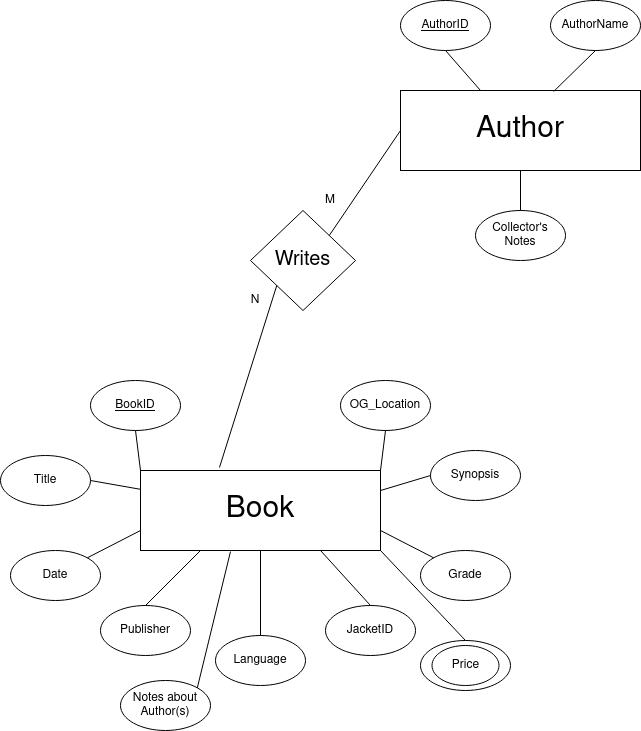

The diagram above was exported from draw.io. Its source (the exported page's mxGraphModel, read from the mxfile embedded in the PNG):
<mxGraphModel dx="782" dy="1133" grid="1" gridSize="10" guides="1" tooltips="1" connect="1" arrows="1" fold="1" page="1" pageScale="1" pageWidth="850" pageHeight="1100" math="0" shadow="0">
  <root>
    <mxCell id="0" />
    <mxCell id="1" parent="0" />
    <mxCell id="J_jTRcN7H65Khf92fd3W-1" value="&lt;font style=&quot;font-size: 30px&quot;&gt;Book&lt;/font&gt;" style="rounded=0;whiteSpace=wrap;html=1;" vertex="1" parent="1">
      <mxGeometry x="180" y="610" width="240" height="80" as="geometry" />
    </mxCell>
    <mxCell id="J_jTRcN7H65Khf92fd3W-3" value="BookID" style="ellipse;whiteSpace=wrap;html=1;fontStyle=4" vertex="1" parent="1">
      <mxGeometry x="130" y="520" width="90" height="50" as="geometry" />
    </mxCell>
    <mxCell id="J_jTRcN7H65Khf92fd3W-5" value="Title" style="ellipse;whiteSpace=wrap;html=1;" vertex="1" parent="1">
      <mxGeometry x="40" y="595" width="90" height="50" as="geometry" />
    </mxCell>
    <mxCell id="J_jTRcN7H65Khf92fd3W-6" value="Date" style="ellipse;whiteSpace=wrap;html=1;" vertex="1" parent="1">
      <mxGeometry x="50" y="690" width="90" height="50" as="geometry" />
    </mxCell>
    <mxCell id="J_jTRcN7H65Khf92fd3W-7" value="Publisher" style="ellipse;whiteSpace=wrap;html=1;" vertex="1" parent="1">
      <mxGeometry x="140" y="745" width="90" height="50" as="geometry" />
    </mxCell>
    <mxCell id="J_jTRcN7H65Khf92fd3W-8" value="JacketID" style="ellipse;whiteSpace=wrap;html=1;" vertex="1" parent="1">
      <mxGeometry x="365" y="745" width="90" height="50" as="geometry" />
    </mxCell>
    <mxCell id="J_jTRcN7H65Khf92fd3W-9" value="Grade" style="ellipse;whiteSpace=wrap;html=1;" vertex="1" parent="1">
      <mxGeometry x="460" y="690" width="90" height="50" as="geometry" />
    </mxCell>
    <mxCell id="J_jTRcN7H65Khf92fd3W-10" value="Synopsis" style="ellipse;whiteSpace=wrap;html=1;" vertex="1" parent="1">
      <mxGeometry x="470" y="590" width="90" height="50" as="geometry" />
    </mxCell>
    <mxCell id="J_jTRcN7H65Khf92fd3W-11" value="OG_Location" style="ellipse;whiteSpace=wrap;html=1;" vertex="1" parent="1">
      <mxGeometry x="380" y="520" width="90" height="50" as="geometry" />
    </mxCell>
    <mxCell id="J_jTRcN7H65Khf92fd3W-14" value="" style="endArrow=none;html=1;exitX=0.5;exitY=1;exitDx=0;exitDy=0;entryX=0;entryY=0;entryDx=0;entryDy=0;" edge="1" parent="1" source="J_jTRcN7H65Khf92fd3W-3" target="J_jTRcN7H65Khf92fd3W-1">
      <mxGeometry width="50" height="50" relative="1" as="geometry">
        <mxPoint x="320" y="525" as="sourcePoint" />
        <mxPoint x="175" y="605" as="targetPoint" />
      </mxGeometry>
    </mxCell>
    <mxCell id="J_jTRcN7H65Khf92fd3W-15" value="" style="endArrow=none;html=1;exitX=1;exitY=0.5;exitDx=0;exitDy=0;" edge="1" parent="1" source="J_jTRcN7H65Khf92fd3W-5" target="J_jTRcN7H65Khf92fd3W-1">
      <mxGeometry width="50" height="50" relative="1" as="geometry">
        <mxPoint x="320" y="525" as="sourcePoint" />
        <mxPoint x="370" y="475" as="targetPoint" />
      </mxGeometry>
    </mxCell>
    <mxCell id="J_jTRcN7H65Khf92fd3W-16" value="" style="endArrow=none;html=1;exitX=1;exitY=0;exitDx=0;exitDy=0;entryX=0;entryY=0.75;entryDx=0;entryDy=0;" edge="1" parent="1" source="J_jTRcN7H65Khf92fd3W-6" target="J_jTRcN7H65Khf92fd3W-1">
      <mxGeometry width="50" height="50" relative="1" as="geometry">
        <mxPoint x="140" y="630" as="sourcePoint" />
        <mxPoint x="190" y="638.8235294117646" as="targetPoint" />
      </mxGeometry>
    </mxCell>
    <mxCell id="J_jTRcN7H65Khf92fd3W-17" value="" style="endArrow=none;html=1;exitX=0.5;exitY=0;exitDx=0;exitDy=0;entryX=0.25;entryY=1;entryDx=0;entryDy=0;" edge="1" parent="1" source="J_jTRcN7H65Khf92fd3W-7" target="J_jTRcN7H65Khf92fd3W-1">
      <mxGeometry width="50" height="50" relative="1" as="geometry">
        <mxPoint x="150" y="640" as="sourcePoint" />
        <mxPoint x="200" y="648.8235294117646" as="targetPoint" />
      </mxGeometry>
    </mxCell>
    <mxCell id="J_jTRcN7H65Khf92fd3W-20" value="" style="endArrow=none;html=1;exitX=0.75;exitY=1;exitDx=0;exitDy=0;entryX=0.5;entryY=0;entryDx=0;entryDy=0;" edge="1" parent="1" source="J_jTRcN7H65Khf92fd3W-1" target="J_jTRcN7H65Khf92fd3W-8">
      <mxGeometry width="50" height="50" relative="1" as="geometry">
        <mxPoint x="160" y="650" as="sourcePoint" />
        <mxPoint x="210" y="658.8235294117646" as="targetPoint" />
      </mxGeometry>
    </mxCell>
    <mxCell id="J_jTRcN7H65Khf92fd3W-21" value="" style="endArrow=none;html=1;exitX=1;exitY=0.75;exitDx=0;exitDy=0;entryX=0;entryY=0;entryDx=0;entryDy=0;" edge="1" parent="1" source="J_jTRcN7H65Khf92fd3W-1" target="J_jTRcN7H65Khf92fd3W-9">
      <mxGeometry width="50" height="50" relative="1" as="geometry">
        <mxPoint x="170" y="660" as="sourcePoint" />
        <mxPoint x="220" y="668.8235294117646" as="targetPoint" />
      </mxGeometry>
    </mxCell>
    <mxCell id="J_jTRcN7H65Khf92fd3W-22" value="" style="endArrow=none;html=1;exitX=1;exitY=0.25;exitDx=0;exitDy=0;entryX=0;entryY=0.5;entryDx=0;entryDy=0;" edge="1" parent="1" source="J_jTRcN7H65Khf92fd3W-1" target="J_jTRcN7H65Khf92fd3W-10">
      <mxGeometry width="50" height="50" relative="1" as="geometry">
        <mxPoint x="180" y="670" as="sourcePoint" />
        <mxPoint x="230" y="678.8235294117646" as="targetPoint" />
      </mxGeometry>
    </mxCell>
    <mxCell id="J_jTRcN7H65Khf92fd3W-23" value="" style="endArrow=none;html=1;exitX=0.5;exitY=1;exitDx=0;exitDy=0;entryX=1;entryY=0;entryDx=0;entryDy=0;" edge="1" parent="1" source="J_jTRcN7H65Khf92fd3W-11" target="J_jTRcN7H65Khf92fd3W-1">
      <mxGeometry width="50" height="50" relative="1" as="geometry">
        <mxPoint x="190" y="680" as="sourcePoint" />
        <mxPoint x="240" y="688.8235294117646" as="targetPoint" />
      </mxGeometry>
    </mxCell>
    <mxCell id="J_jTRcN7H65Khf92fd3W-24" value="Language" style="ellipse;whiteSpace=wrap;html=1;" vertex="1" parent="1">
      <mxGeometry x="255" y="775" width="90" height="50" as="geometry" />
    </mxCell>
    <mxCell id="J_jTRcN7H65Khf92fd3W-25" value="" style="endArrow=none;html=1;exitX=0.5;exitY=0;exitDx=0;exitDy=0;entryX=0.5;entryY=1;entryDx=0;entryDy=0;" edge="1" parent="1" source="J_jTRcN7H65Khf92fd3W-24" target="J_jTRcN7H65Khf92fd3W-1">
      <mxGeometry width="50" height="50" relative="1" as="geometry">
        <mxPoint x="320" y="525" as="sourcePoint" />
        <mxPoint x="370" y="475" as="targetPoint" />
      </mxGeometry>
    </mxCell>
    <mxCell id="J_jTRcN7H65Khf92fd3W-27" value="&lt;font style=&quot;font-size: 30px&quot;&gt;Author&lt;/font&gt;" style="rounded=0;whiteSpace=wrap;html=1;" vertex="1" parent="1">
      <mxGeometry x="440" y="230" width="240" height="80" as="geometry" />
    </mxCell>
    <mxCell id="J_jTRcN7H65Khf92fd3W-28" value="&lt;u&gt;AuthorID&lt;/u&gt;" style="ellipse;whiteSpace=wrap;html=1;" vertex="1" parent="1">
      <mxGeometry x="440" y="140" width="90" height="50" as="geometry" />
    </mxCell>
    <mxCell id="J_jTRcN7H65Khf92fd3W-29" value="AuthorName" style="ellipse;whiteSpace=wrap;html=1;" vertex="1" parent="1">
      <mxGeometry x="590" y="140" width="90" height="50" as="geometry" />
    </mxCell>
    <mxCell id="J_jTRcN7H65Khf92fd3W-30" value="Collector's Notes" style="ellipse;whiteSpace=wrap;html=1;" vertex="1" parent="1">
      <mxGeometry x="515" y="350" width="90" height="50" as="geometry" />
    </mxCell>
    <mxCell id="J_jTRcN7H65Khf92fd3W-31" value="" style="endArrow=none;html=1;entryX=0.5;entryY=1;entryDx=0;entryDy=0;" edge="1" parent="1" target="J_jTRcN7H65Khf92fd3W-28">
      <mxGeometry width="50" height="50" relative="1" as="geometry">
        <mxPoint x="520" y="230" as="sourcePoint" />
        <mxPoint x="830" y="490" as="targetPoint" />
      </mxGeometry>
    </mxCell>
    <mxCell id="J_jTRcN7H65Khf92fd3W-32" value="" style="endArrow=none;html=1;entryX=0.5;entryY=1;entryDx=0;entryDy=0;exitX=0.638;exitY=0.013;exitDx=0;exitDy=0;exitPerimeter=0;" edge="1" parent="1" source="J_jTRcN7H65Khf92fd3W-27" target="J_jTRcN7H65Khf92fd3W-29">
      <mxGeometry width="50" height="50" relative="1" as="geometry">
        <mxPoint x="530" y="240" as="sourcePoint" />
        <mxPoint x="495" y="200" as="targetPoint" />
      </mxGeometry>
    </mxCell>
    <mxCell id="J_jTRcN7H65Khf92fd3W-33" value="" style="endArrow=none;html=1;entryX=0.5;entryY=1;entryDx=0;entryDy=0;exitX=0.5;exitY=0;exitDx=0;exitDy=0;" edge="1" parent="1" source="J_jTRcN7H65Khf92fd3W-30" target="J_jTRcN7H65Khf92fd3W-27">
      <mxGeometry width="50" height="50" relative="1" as="geometry">
        <mxPoint x="540" y="250" as="sourcePoint" />
        <mxPoint x="505" y="210" as="targetPoint" />
      </mxGeometry>
    </mxCell>
    <mxCell id="J_jTRcN7H65Khf92fd3W-41" value="Notes about Author(s)" style="ellipse;whiteSpace=wrap;html=1;" vertex="1" parent="1">
      <mxGeometry x="160" y="820" width="90" height="50" as="geometry" />
    </mxCell>
    <mxCell id="J_jTRcN7H65Khf92fd3W-42" value="" style="endArrow=none;html=1;exitX=1;exitY=0;exitDx=0;exitDy=0;entryX=0.375;entryY=1.013;entryDx=0;entryDy=0;entryPerimeter=0;" edge="1" parent="1" source="J_jTRcN7H65Khf92fd3W-41" target="J_jTRcN7H65Khf92fd3W-1">
      <mxGeometry width="50" height="50" relative="1" as="geometry">
        <mxPoint x="320" y="390" as="sourcePoint" />
        <mxPoint x="370" y="340" as="targetPoint" />
      </mxGeometry>
    </mxCell>
    <mxCell id="J_jTRcN7H65Khf92fd3W-44" value="Price" style="ellipse;whiteSpace=wrap;html=1;" vertex="1" parent="1">
      <mxGeometry x="460" y="780" width="90" height="50" as="geometry" />
    </mxCell>
    <mxCell id="J_jTRcN7H65Khf92fd3W-57" value="&lt;font style=&quot;font-size: 20px&quot;&gt;Writes&lt;/font&gt;" style="rhombus;whiteSpace=wrap;html=1;" vertex="1" parent="1">
      <mxGeometry x="290" y="350" width="105" height="100" as="geometry" />
    </mxCell>
    <mxCell id="J_jTRcN7H65Khf92fd3W-58" value="" style="endArrow=none;html=1;entryX=0;entryY=1;entryDx=0;entryDy=0;exitX=0.329;exitY=-0.037;exitDx=0;exitDy=0;exitPerimeter=0;" edge="1" parent="1" source="J_jTRcN7H65Khf92fd3W-1" target="J_jTRcN7H65Khf92fd3W-57">
      <mxGeometry width="50" height="50" relative="1" as="geometry">
        <mxPoint x="290" y="360" as="sourcePoint" />
        <mxPoint x="340" y="310" as="targetPoint" />
      </mxGeometry>
    </mxCell>
    <mxCell id="J_jTRcN7H65Khf92fd3W-59" value="" style="endArrow=none;html=1;entryX=0;entryY=0.5;entryDx=0;entryDy=0;exitX=1;exitY=0;exitDx=0;exitDy=0;" edge="1" parent="1" source="J_jTRcN7H65Khf92fd3W-57" target="J_jTRcN7H65Khf92fd3W-27">
      <mxGeometry width="50" height="50" relative="1" as="geometry">
        <mxPoint x="410" y="240" as="sourcePoint" />
        <mxPoint x="470" y="200" as="targetPoint" />
      </mxGeometry>
    </mxCell>
    <mxCell id="J_jTRcN7H65Khf92fd3W-65" value="" style="endArrow=none;html=1;exitX=1;exitY=1;exitDx=0;exitDy=0;entryX=0.5;entryY=0;entryDx=0;entryDy=0;" edge="1" parent="1" source="J_jTRcN7H65Khf92fd3W-1" target="J_jTRcN7H65Khf92fd3W-44">
      <mxGeometry width="50" height="50" relative="1" as="geometry">
        <mxPoint x="320" y="390" as="sourcePoint" />
        <mxPoint x="370" y="340" as="targetPoint" />
      </mxGeometry>
    </mxCell>
    <mxCell id="J_jTRcN7H65Khf92fd3W-67" value="Price" style="ellipse;whiteSpace=wrap;html=1;" vertex="1" parent="1">
      <mxGeometry x="471.5" y="785" width="67" height="40" as="geometry" />
    </mxCell>
    <mxCell id="J_jTRcN7H65Khf92fd3W-69" value="M" style="text;html=1;strokeColor=none;fillColor=none;align=center;verticalAlign=middle;whiteSpace=wrap;rounded=0;" vertex="1" parent="1">
      <mxGeometry x="350" y="330" width="40" height="20" as="geometry" />
    </mxCell>
    <mxCell id="J_jTRcN7H65Khf92fd3W-71" value="N" style="text;html=1;strokeColor=none;fillColor=none;align=center;verticalAlign=middle;whiteSpace=wrap;rounded=0;" vertex="1" parent="1">
      <mxGeometry x="275" y="430" width="40" height="20" as="geometry" />
    </mxCell>
  </root>
</mxGraphModel>